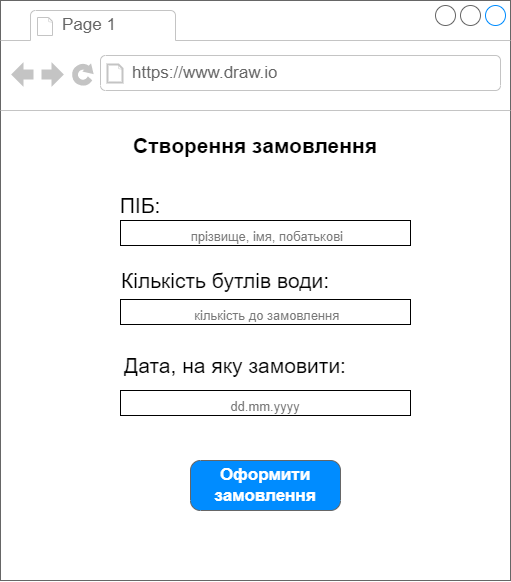

The diagram above was exported from draw.io. Its source (the exported page's mxGraphModel, read from the mxfile embedded in the PNG):
<mxGraphModel dx="1298" dy="714" grid="1" gridSize="10" guides="1" tooltips="1" connect="1" arrows="1" fold="1" page="1" pageScale="1" pageWidth="1100" pageHeight="850" background="none" math="0" shadow="0">
  <root>
    <mxCell id="0" />
    <mxCell id="1" parent="0" />
    <mxCell id="poPS3aLbXq2fnoKZvYb5-1" value="" style="strokeWidth=1;shadow=0;dashed=0;align=center;html=1;shape=mxgraph.mockup.containers.browserWindow;rSize=0;strokeColor=#666666;strokeColor2=#008cff;strokeColor3=#c4c4c4;mainText=,;recursiveResize=0;" vertex="1" parent="1">
      <mxGeometry x="350" y="130" width="510" height="580" as="geometry" />
    </mxCell>
    <mxCell id="poPS3aLbXq2fnoKZvYb5-2" value="Page 1" style="strokeWidth=1;shadow=0;dashed=0;align=center;html=1;shape=mxgraph.mockup.containers.anchor;fontSize=17;fontColor=#666666;align=left;" vertex="1" parent="poPS3aLbXq2fnoKZvYb5-1">
      <mxGeometry x="60" y="12" width="110" height="26" as="geometry" />
    </mxCell>
    <mxCell id="poPS3aLbXq2fnoKZvYb5-3" value="https://www.draw.io" style="strokeWidth=1;shadow=0;dashed=0;align=center;html=1;shape=mxgraph.mockup.containers.anchor;rSize=0;fontSize=17;fontColor=#666666;align=left;" vertex="1" parent="poPS3aLbXq2fnoKZvYb5-1">
      <mxGeometry x="130" y="60" width="250" height="26" as="geometry" />
    </mxCell>
    <mxCell id="poPS3aLbXq2fnoKZvYb5-4" value="Оформити замовлення" style="strokeWidth=1;shadow=0;dashed=0;align=center;html=1;shape=mxgraph.mockup.buttons.button;strokeColor=#666666;fontColor=#ffffff;mainText=;buttonStyle=round;fontSize=17;fontStyle=1;fillColor=#008cff;whiteSpace=wrap;" vertex="1" parent="poPS3aLbXq2fnoKZvYb5-1">
      <mxGeometry x="190" y="460" width="150" height="50" as="geometry" />
    </mxCell>
    <mxCell id="poPS3aLbXq2fnoKZvYb5-5" value="Створення замовлення" style="text;html=1;strokeColor=none;fillColor=none;align=center;verticalAlign=middle;whiteSpace=wrap;rounded=0;fontSize=21;fontStyle=1" vertex="1" parent="poPS3aLbXq2fnoKZvYb5-1">
      <mxGeometry x="110" y="130" width="290" height="30" as="geometry" />
    </mxCell>
    <mxCell id="poPS3aLbXq2fnoKZvYb5-8" value="&lt;font color=&quot;#787878&quot; style=&quot;font-size: 13px;&quot;&gt;&amp;nbsp;прізвище, імя, побатькові&lt;/font&gt;" style="rounded=0;whiteSpace=wrap;html=1;fontSize=21;" vertex="1" parent="poPS3aLbXq2fnoKZvYb5-1">
      <mxGeometry x="120" y="220" width="290" height="25" as="geometry" />
    </mxCell>
    <mxCell id="poPS3aLbXq2fnoKZvYb5-10" value="ПІБ:" style="text;html=1;strokeColor=none;fillColor=none;align=center;verticalAlign=middle;whiteSpace=wrap;rounded=0;fontSize=21;" vertex="1" parent="poPS3aLbXq2fnoKZvYb5-1">
      <mxGeometry x="110" y="190" width="60" height="30" as="geometry" />
    </mxCell>
    <mxCell id="poPS3aLbXq2fnoKZvYb5-21" value="Дата, на яку замовити:" style="text;html=1;strokeColor=none;fillColor=none;align=center;verticalAlign=middle;whiteSpace=wrap;rounded=0;fontSize=21;" vertex="1" parent="poPS3aLbXq2fnoKZvYb5-1">
      <mxGeometry x="120" y="350" width="230" height="30" as="geometry" />
    </mxCell>
    <mxCell id="poPS3aLbXq2fnoKZvYb5-23" value="&lt;font color=&quot;#787878&quot;&gt;&lt;span style=&quot;font-size: 13px;&quot;&gt;dd.mm.yyyy&lt;/span&gt;&lt;/font&gt;" style="rounded=0;whiteSpace=wrap;html=1;fontSize=21;" vertex="1" parent="poPS3aLbXq2fnoKZvYb5-1">
      <mxGeometry x="120" y="390" width="290" height="25" as="geometry" />
    </mxCell>
    <mxCell id="poPS3aLbXq2fnoKZvYb5-11" value="Кількість бутлів води:" style="text;html=1;strokeColor=none;fillColor=none;align=center;verticalAlign=middle;whiteSpace=wrap;rounded=0;fontSize=21;" vertex="1" parent="poPS3aLbXq2fnoKZvYb5-1">
      <mxGeometry x="110" y="265" width="230" height="30" as="geometry" />
    </mxCell>
    <mxCell id="poPS3aLbXq2fnoKZvYb5-20" value="&lt;font color=&quot;#787878&quot; style=&quot;font-size: 13px;&quot;&gt;&amp;nbsp;кількість до замовлення&lt;/font&gt;" style="rounded=0;whiteSpace=wrap;html=1;fontSize=21;" vertex="1" parent="poPS3aLbXq2fnoKZvYb5-1">
      <mxGeometry x="120" y="299" width="290" height="25" as="geometry" />
    </mxCell>
  </root>
</mxGraphModel>